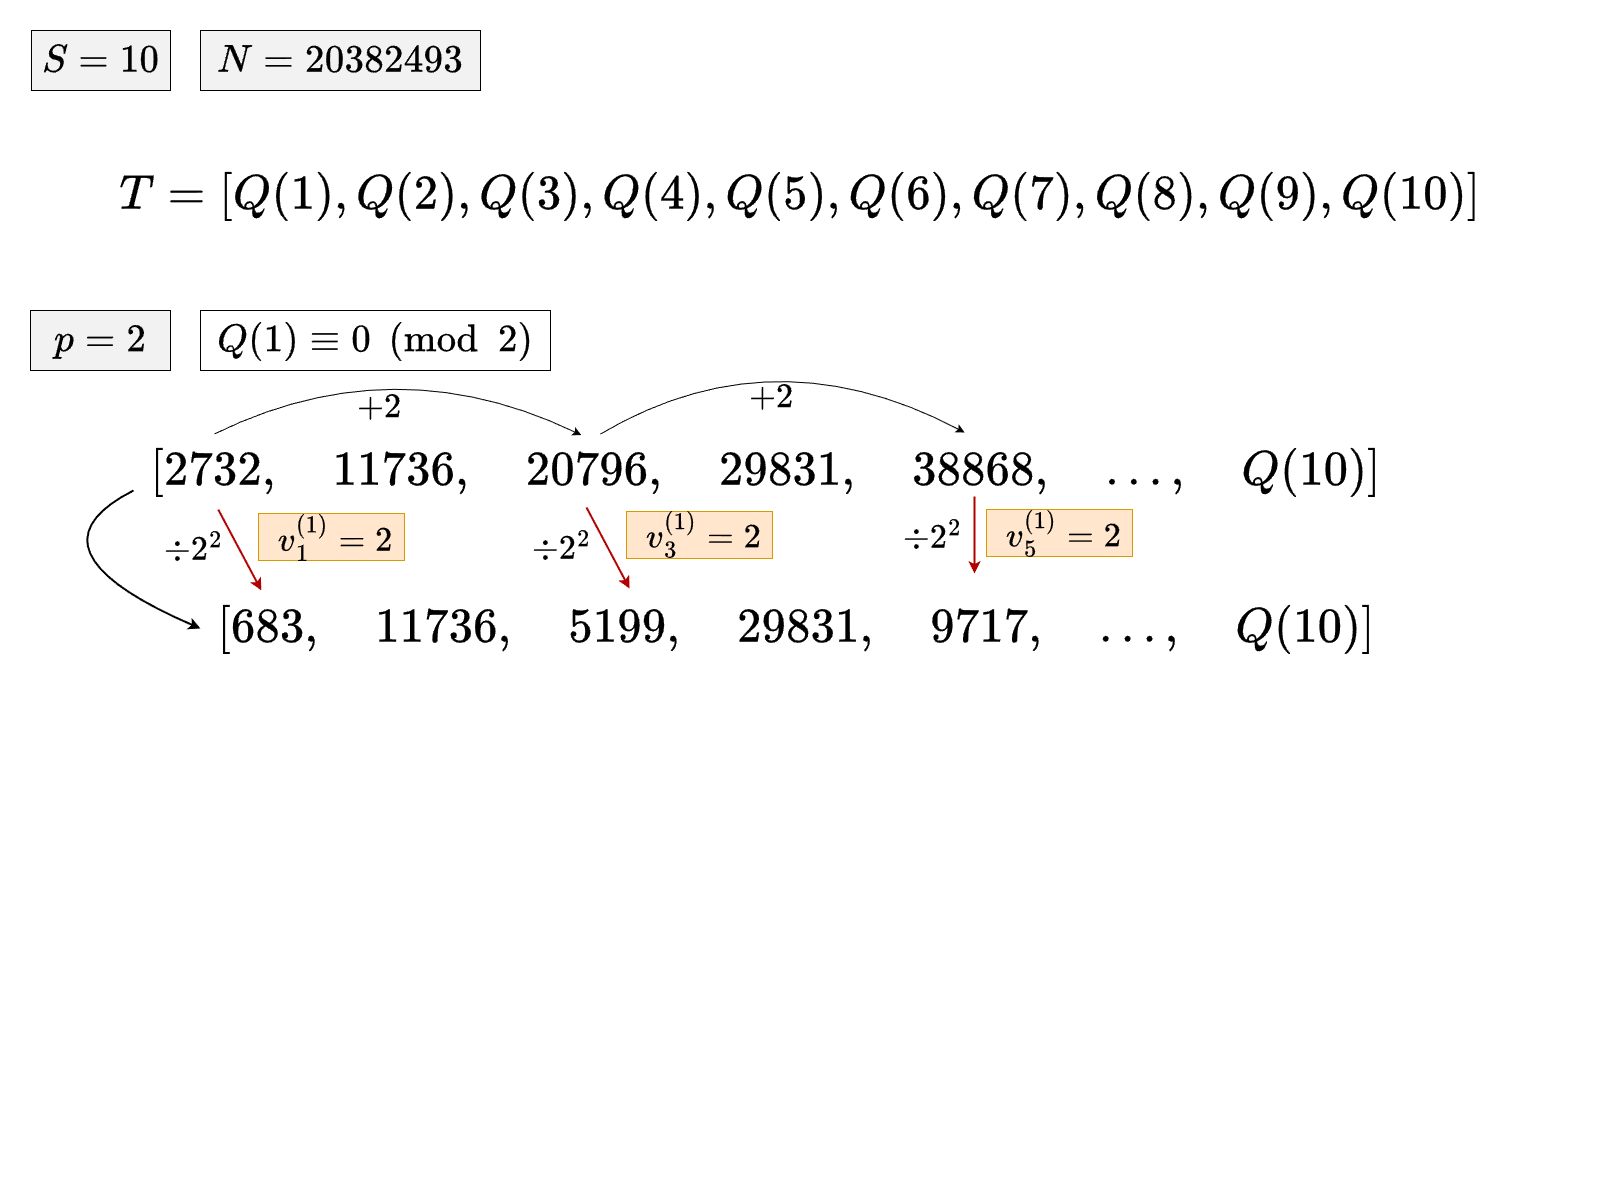

The diagram above was exported from draw.io. Its source (the exported page's mxGraphModel, read from the mxfile embedded in the PNG):
<mxGraphModel dx="2593" dy="1373" grid="0" gridSize="10" guides="1" tooltips="1" connect="1" arrows="1" fold="1" page="1" pageScale="1" pageWidth="1600" pageHeight="1200" math="1" shadow="0" adaptiveColors="auto">
  <root>
    <mxCell id="0" />
    <mxCell id="L5Rhz6lrdyWLkG6DyyeN-10" value="part1" parent="0" />
    <mxCell id="hNaQ_WE3JwXF-cYhCEAc-6" value="\(T = [Q(1), Q(2), Q(3), Q(4), Q(5), Q(6), Q(7), Q(8), Q(9), Q(10)]\)" style="rounded=0;whiteSpace=wrap;html=1;fontSize=41;strokeColor=none;fillColor=none;" parent="L5Rhz6lrdyWLkG6DyyeN-10" vertex="1">
      <mxGeometry x="70" y="130" width="1460" height="130" as="geometry" />
    </mxCell>
    <mxCell id="hNaQ_WE3JwXF-cYhCEAc-4" value="\(N=20382493\)" style="rounded=0;whiteSpace=wrap;html=1;fontSize=33;fillColor=light-dark(#F2F2F2,#EDEDED);" parent="L5Rhz6lrdyWLkG6DyyeN-10" vertex="1">
      <mxGeometry x="200" y="30" width="280" height="60" as="geometry" />
    </mxCell>
    <mxCell id="hNaQ_WE3JwXF-cYhCEAc-1" value="\(S=10\)" style="rounded=0;whiteSpace=wrap;html=1;fontSize=33;fillColor=light-dark(#F2F2F2,#EDEDED);" parent="L5Rhz6lrdyWLkG6DyyeN-10" vertex="1">
      <mxGeometry x="31" y="30" width="139" height="60" as="geometry" />
    </mxCell>
    <mxCell id="5pek_e9HcWdn8qs_MoC8-2" value="part2" parent="0" />
    <mxCell id="hNaQ_WE3JwXF-cYhCEAc-3" value="\(p=2\)" style="rounded=0;whiteSpace=wrap;html=1;fontSize=33;fillColor=#F2F2F2;" parent="5pek_e9HcWdn8qs_MoC8-2" vertex="1">
      <mxGeometry x="30" y="310" width="140" height="60" as="geometry" />
    </mxCell>
    <mxCell id="hNaQ_WE3JwXF-cYhCEAc-8" value="\(Q(1)\equiv0\pmod 2\)" style="rounded=0;whiteSpace=wrap;html=1;fontSize=33;" parent="5pek_e9HcWdn8qs_MoC8-2" vertex="1">
      <mxGeometry x="200" y="310" width="350" height="60" as="geometry" />
    </mxCell>
    <mxCell id="5pek_e9HcWdn8qs_MoC8-3" value="part3" parent="0" />
    <mxCell id="AeOUKSIU6zNdgRYL8c7G-13" value="\([2732,\quad 11736,\quad 20796, \quad 29831,\quad 38868,\quad ...,\quad Q(10)]\)" style="rounded=0;whiteSpace=wrap;html=1;fontSize=41;strokeColor=none;fillColor=none;" parent="5pek_e9HcWdn8qs_MoC8-3" vertex="1">
      <mxGeometry x="133" y="433" width="1265" height="76" as="geometry" />
    </mxCell>
    <mxCell id="5pek_e9HcWdn8qs_MoC8-4" value="part4" parent="0" />
    <mxCell id="AeOUKSIU6zNdgRYL8c7G-1" value="" style="endArrow=classic;html=1;rounded=0;exitX=0.064;exitY=0.006;exitDx=0;exitDy=0;exitPerimeter=0;curved=1;entryX=0.354;entryY=0.021;entryDx=0;entryDy=0;entryPerimeter=0;" parent="5pek_e9HcWdn8qs_MoC8-4" source="AeOUKSIU6zNdgRYL8c7G-13" target="AeOUKSIU6zNdgRYL8c7G-13" edge="1">
      <mxGeometry width="50" height="50" relative="1" as="geometry">
        <mxPoint x="287.595" y="437.32000000000005" as="sourcePoint" />
        <mxPoint x="617.76" y="434.20400000000006" as="targetPoint" />
        <Array as="points">
          <mxPoint x="394" y="345" />
        </Array>
      </mxGeometry>
    </mxCell>
    <mxCell id="AeOUKSIU6zNdgRYL8c7G-15" value="\( +2 \)" style="text;html=1;align=center;verticalAlign=middle;resizable=0;points=[];autosize=1;strokeColor=none;fillColor=none;fontSize=29;" parent="5pek_e9HcWdn8qs_MoC8-4" vertex="1">
      <mxGeometry x="327" y="383" width="103" height="47" as="geometry" />
    </mxCell>
    <mxCell id="AeOUKSIU6zNdgRYL8c7G-14" value="\( +2 \)" style="text;html=1;align=center;verticalAlign=middle;resizable=0;points=[];autosize=1;strokeColor=none;fillColor=none;fontSize=29;" parent="5pek_e9HcWdn8qs_MoC8-4" vertex="1">
      <mxGeometry x="719" y="374" width="103" height="47" as="geometry" />
    </mxCell>
    <mxCell id="AeOUKSIU6zNdgRYL8c7G-2" value="" style="endArrow=classic;html=1;rounded=0;curved=1;entryX=0.657;entryY=-0.013;entryDx=0;entryDy=0;entryPerimeter=0;exitX=0.369;exitY=0.008;exitDx=0;exitDy=0;exitPerimeter=0;" parent="5pek_e9HcWdn8qs_MoC8-4" source="AeOUKSIU6zNdgRYL8c7G-13" target="AeOUKSIU6zNdgRYL8c7G-13" edge="1">
      <mxGeometry width="50" height="50" relative="1" as="geometry">
        <mxPoint x="616.4949999999999" y="438.3960000000001" as="sourcePoint" />
        <mxPoint x="946.6599999999999" y="433" as="targetPoint" />
        <Array as="points">
          <mxPoint x="773" y="331" />
        </Array>
      </mxGeometry>
    </mxCell>
    <mxCell id="5pek_e9HcWdn8qs_MoC8-5" value="part5" parent="0" />
    <mxCell id="AeOUKSIU6zNdgRYL8c7G-12" value="\([683,\quad 11736,\quad 5199,\quad 29831,\quad 9717, \quad \dots, \quad Q(10)]\)" style="rounded=0;whiteSpace=wrap;html=1;fontSize=41;strokeColor=none;fillColor=none;" parent="5pek_e9HcWdn8qs_MoC8-5" vertex="1">
      <mxGeometry x="200" y="590" width="1192" height="76" as="geometry" />
    </mxCell>
    <mxCell id="AeOUKSIU6zNdgRYL8c7G-11" value="" style="endArrow=classic;html=1;rounded=0;exitX=0;exitY=0.75;exitDx=0;exitDy=0;curved=1;entryX=0;entryY=0.5;entryDx=0;entryDy=0;strokeWidth=2;" parent="5pek_e9HcWdn8qs_MoC8-5" source="AeOUKSIU6zNdgRYL8c7G-13" target="AeOUKSIU6zNdgRYL8c7G-12" edge="1">
      <mxGeometry width="50" height="50" relative="1" as="geometry">
        <mxPoint x="70" y="471.9999999999998" as="sourcePoint" />
        <mxPoint x="131" y="601.9999999999998" as="targetPoint" />
        <Array as="points">
          <mxPoint x="17" y="549" />
        </Array>
      </mxGeometry>
    </mxCell>
    <mxCell id="AeOUKSIU6zNdgRYL8c7G-21" value="\( \div 2^2\)" style="text;html=1;align=center;verticalAlign=middle;resizable=0;points=[];autosize=1;strokeColor=none;fillColor=none;fontSize=29;" parent="5pek_e9HcWdn8qs_MoC8-5" vertex="1">
      <mxGeometry x="30" y="526" width="325" height="47" as="geometry" />
    </mxCell>
    <mxCell id="AeOUKSIU6zNdgRYL8c7G-20" value="" style="endArrow=classic;html=1;rounded=0;exitX=0.067;exitY=1.001;exitDx=0;exitDy=0;exitPerimeter=0;entryX=0.051;entryY=-0.001;entryDx=0;entryDy=0;entryPerimeter=0;fillColor=#e51400;strokeColor=#B20000;strokeWidth=2;" parent="5pek_e9HcWdn8qs_MoC8-5" source="AeOUKSIU6zNdgRYL8c7G-13" target="AeOUKSIU6zNdgRYL8c7G-12" edge="1">
      <mxGeometry width="50" height="50" relative="1" as="geometry">
        <mxPoint x="710" y="548" as="sourcePoint" />
        <mxPoint x="760" y="498" as="targetPoint" />
      </mxGeometry>
    </mxCell>
    <mxCell id="AeOUKSIU6zNdgRYL8c7G-22" value="&lt;span style=&quot;font-size: 29px;&quot;&gt;&amp;nbsp;\(v_1^{(1)}=2\)&lt;/span&gt;" style="text;html=1;align=center;verticalAlign=middle;resizable=0;points=[];autosize=1;strokeColor=#d79b00;fillColor=#ffe6cc;spacingRight=-30;spacingLeft=-30;" parent="5pek_e9HcWdn8qs_MoC8-5" vertex="1">
      <mxGeometry x="258" y="513" width="146" height="47" as="geometry" />
    </mxCell>
    <mxCell id="5pek_e9HcWdn8qs_MoC8-6" value="part6" parent="0" />
    <mxCell id="AeOUKSIU6zNdgRYL8c7G-24" value="\( \div 2^2\)" style="text;html=1;align=center;verticalAlign=middle;resizable=0;points=[];autosize=1;strokeColor=none;fillColor=none;fontSize=29;" parent="5pek_e9HcWdn8qs_MoC8-6" vertex="1">
      <mxGeometry x="398" y="524" width="325" height="47" as="geometry" />
    </mxCell>
    <mxCell id="AeOUKSIU6zNdgRYL8c7G-23" value="" style="endArrow=classic;html=1;rounded=0;exitX=0.067;exitY=1.001;exitDx=0;exitDy=0;exitPerimeter=0;entryX=0.051;entryY=-0.001;entryDx=0;entryDy=0;entryPerimeter=0;fillColor=#e51400;strokeColor=#B20000;strokeWidth=2;" parent="5pek_e9HcWdn8qs_MoC8-6" edge="1">
      <mxGeometry width="50" height="50" relative="1" as="geometry">
        <mxPoint x="586" y="507" as="sourcePoint" />
        <mxPoint x="629" y="588" as="targetPoint" />
      </mxGeometry>
    </mxCell>
    <mxCell id="AeOUKSIU6zNdgRYL8c7G-25" value="&lt;span style=&quot;font-size: 29px;&quot;&gt;&amp;nbsp;\(v_3^{(1)}=2\)&lt;/span&gt;" style="text;html=1;align=center;verticalAlign=middle;resizable=0;points=[];autosize=1;strokeColor=#d79b00;fillColor=#ffe6cc;spacingRight=-30;spacingLeft=-30;" parent="5pek_e9HcWdn8qs_MoC8-6" vertex="1">
      <mxGeometry x="626" y="511" width="146" height="47" as="geometry" />
    </mxCell>
    <mxCell id="AeOUKSIU6zNdgRYL8c7G-28" value="\( \div 2^2\)" style="text;html=1;align=center;verticalAlign=middle;resizable=0;points=[];autosize=1;strokeColor=none;fillColor=none;fontSize=29;" parent="5pek_e9HcWdn8qs_MoC8-6" vertex="1">
      <mxGeometry x="769" y="513" width="325" height="47" as="geometry" />
    </mxCell>
    <mxCell id="AeOUKSIU6zNdgRYL8c7G-27" value="" style="endArrow=classic;html=1;rounded=0;exitX=0.067;exitY=1.001;exitDx=0;exitDy=0;exitPerimeter=0;fillColor=#e51400;strokeColor=#B20000;strokeWidth=2;" parent="5pek_e9HcWdn8qs_MoC8-6" edge="1">
      <mxGeometry width="50" height="50" relative="1" as="geometry">
        <mxPoint x="974" y="496" as="sourcePoint" />
        <mxPoint x="974" y="573" as="targetPoint" />
      </mxGeometry>
    </mxCell>
    <mxCell id="AeOUKSIU6zNdgRYL8c7G-29" value="&lt;span style=&quot;font-size: 29px;&quot;&gt;&amp;nbsp;\(v_5^{(1)}=2\)&lt;/span&gt;" style="text;html=1;align=center;verticalAlign=middle;resizable=0;points=[];autosize=1;strokeColor=#d79b00;fillColor=#ffe6cc;spacingRight=-30;spacingLeft=-30;" parent="5pek_e9HcWdn8qs_MoC8-6" vertex="1">
      <mxGeometry x="986" y="509" width="146" height="47" as="geometry" />
    </mxCell>
  </root>
</mxGraphModel>